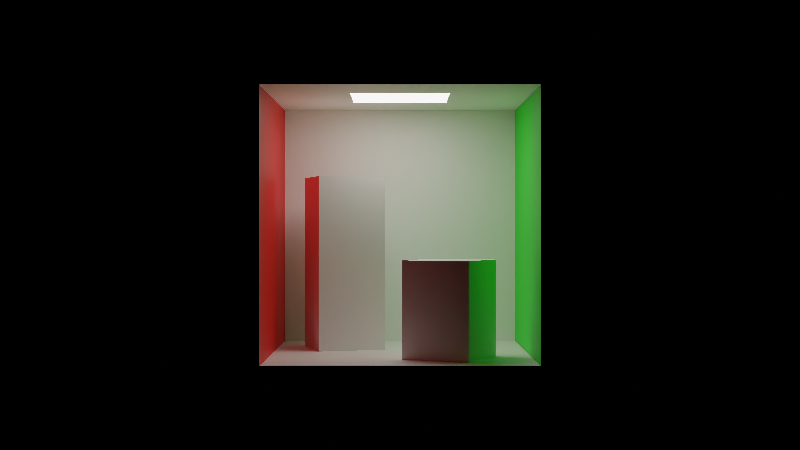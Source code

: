 # Source: cornellbox_fixed.blend  (saved by Blender 3.5.10; exported with 4.5.12 LTS)
import bpy
from mathutils import Matrix  # noqa: F401  (used for matrix-valued properties, if any)

bpy.ops.wm.read_factory_settings(use_empty=True)
scene = bpy.context.scene
scene.name = 'Scene'

# ---- collections
col_collection = bpy.data.collections.new('Collection'); scene.collection.children.link(col_collection)

# ---- materials (node trees are filled in below, after node groups)
mat_material_005 = bpy.data.materials.new('Material.005')
mat_material_003 = bpy.data.materials.new('Material.003')
mat_material_002 = bpy.data.materials.new('Material.002')
mat_material_002.use_backface_culling = True
mat_material_004 = bpy.data.materials.new('Material.004')

# ---- material node trees
mat_material_005.use_nodes = True; mat_material_005.node_tree.nodes.clear()
_N = mat_material_005.node_tree.nodes; _L = mat_material_005.node_tree.links
n0 = _N.new('ShaderNodeBsdfPrincipled'); n0.name = 'Principled BSDF'; n0.location = (10, 300)
n0.distribution = 'GGX'
n0.subsurface_method = 'RANDOM_WALK_SKIN'
n0.inputs[0].default_value = (1.0, 1.0, 1.0, 1.0)
n0.inputs[3].default_value = 1.45
n1 = _N.new('ShaderNodeOutputMaterial'); n1.name = 'Material Output'; n1.location = (300, 300)
_L.new(n0.outputs[0], n1.inputs[0])
n1.is_active_output = True
mat_material_003.use_nodes = True; mat_material_003.node_tree.nodes.clear()
_N = mat_material_003.node_tree.nodes; _L = mat_material_003.node_tree.links
n0 = _N.new('ShaderNodeBsdfPrincipled'); n0.name = 'Principled BSDF'; n0.location = (10, 300)
n0.distribution = 'GGX'
n0.subsurface_method = 'RANDOM_WALK_SKIN'
n0.inputs[0].default_value = (1.0, 0.0, 0.0, 1.0)
n0.inputs[3].default_value = 1.45
n0.inputs[27].default_value = (0.0, 0.0, 0.0, 1.0)
n0.inputs[28].default_value = 1.0
n1 = _N.new('ShaderNodeOutputMaterial'); n1.name = 'Material Output'; n1.location = (300, 300)
_L.new(n0.outputs[0], n1.inputs[0])
n1.is_active_output = True
mat_material_002.use_nodes = True; mat_material_002.node_tree.nodes.clear()
_N = mat_material_002.node_tree.nodes; _L = mat_material_002.node_tree.links
n0 = _N.new('ShaderNodeBsdfPrincipled'); n0.name = 'Principled BSDF'; n0.location = (10, 300)
n0.distribution = 'GGX'
n0.subsurface_method = 'RANDOM_WALK_SKIN'
n0.inputs[0].default_value = (0.0, 1.0, 0.0, 1.0)
n0.inputs[3].default_value = 1.45
n0.inputs[27].default_value = (0.0, 0.0, 0.0, 1.0)
n0.inputs[28].default_value = 1.0
n1 = _N.new('ShaderNodeOutputMaterial'); n1.name = 'Material Output'; n1.location = (300, 300)
_L.new(n0.outputs[0], n1.inputs[0])
n1.is_active_output = True
mat_material_004.use_nodes = True; mat_material_004.node_tree.nodes.clear()
_N = mat_material_004.node_tree.nodes; _L = mat_material_004.node_tree.links
n0 = _N.new('ShaderNodeBsdfPrincipled'); n0.name = 'Principled BSDF'; n0.location = (10, 300)
n0.distribution = 'GGX'
n0.subsurface_method = 'RANDOM_WALK_SKIN'
n0.inputs[0].default_value = (1.0, 1.0, 1.0, 1.0)
n0.inputs[3].default_value = 1.45
n0.inputs[28].default_value = 5.0
n1 = _N.new('ShaderNodeOutputMaterial'); n1.name = 'Material Output'; n1.location = (300, 300)
n2 = _N.new('ShaderNodeBlackbody'); n2.name = 'Blackbody'; n2.location = (-216, -156)
n2.inputs[0].default_value = 6000.0
_L.new(n0.outputs[0], n1.inputs[0])
_L.new(n2.outputs[0], n0.inputs[27])
n1.is_active_output = True

# ---- world
world_world = bpy.data.worlds.new('World'); scene.world = world_world
world_world.use_nodes = True; world_world.node_tree.nodes.clear()
_N = world_world.node_tree.nodes; _L = world_world.node_tree.links
n0 = _N.new('ShaderNodeOutputWorld'); n0.name = 'World Output'; n0.location = (300, 300)
n1 = _N.new('ShaderNodeBackground'); n1.name = 'Background'; n1.location = (10, 300)
n1.inputs[0].default_value = (0.0, 0.0, 0.0, 1.0)
_L.new(n1.outputs[0], n0.inputs[0])
n0.is_active_output = True
world_world.color = (0.05088, 0.05088, 0.05088)
world_world.use_sun_shadow = False
world_world.sun_shadow_jitter_overblur = 0.0

# ---- cameras
cam_camera_001 = bpy.data.cameras.new('Camera.001')
cam_camera_001.sensor_fit = 'HORIZONTAL'
cam_camera_001.lens = 35.0
cam_camera_001.sensor_width = 22.05
cam_camera_001.sensor_height = 16.03

# ---- meshes
me_back = bpy.data.meshes.new('Back')
me_back.from_pydata([(-1.0, 1.0, 0.0), (-1.0, 1.0, 2.0), (1.0, 1.0, 0.0), (1.0, 1.0, 2.0), (-1.0, -1.0, 0.0), (-1.0, -1.0, 2.0), (1.0, -1.0, 0.0), (1.0, -1.0, 2.0), (-0.3792, -0.3792, 2.0), (0.3792, -0.3792, 2.0), (-0.3792, 0.3792, 2.0), (0.3792, 0.3792, 2.0)], [], [(6, 3, 2), (0, 6, 2), (6, 7, 3), (0, 4, 6), (8, 9, 7, 5), (10, 8, 5, 1), (11, 10, 1, 3), (9, 11, 3, 7)])
_uv = me_back.uv_layers.new(name='UVMap')
_uv.uv.foreach_set('vector', [0.375, 0.5, 0.625, 0.25, 0.375, 0.25, 0.125, 0.75, 0.375, 0.5, 0.125, 0.5, 0.375, 0.5, 0.625, 0.5, 0.625, 0.25, 0.125, 0.75, 0.375, 0.75, 0.375, 0.5, 0.6669, 0.7081, 0.6669, 0.5419, 0.625, 0.5, 0.625, 0.75, 0.8331, 0.7081, 0.6669, 0.7081, 0.625, 0.75, 0.875, 0.75, 0.8331, 0.5419, 0.8331, 0.7081, 0.875, 0.75, 0.875, 0.5, 0.6669, 0.5419, 0.8331, 0.5419, 0.875, 0.5, 0.625, 0.5])
me_back.materials.append(mat_material_005)
me_back.update()
me_back.normals_split_custom_set([tuple(v) for v in zip(*[iter([-1.0, 0.0, 0.0, -1.0, 0.0, 0.0, -1.0, 0.0, 0.0, 0.0, 0.0, 1.0, 0.0, 0.0, 1.0, 0.0, 0.0, 1.0, -1.0, 0.0, 0.0, -1.0, 0.0, 0.0, -1.0, 0.0, 0.0, 0.0, 0.0, 1.0, 0.0, 0.0, 1.0, 0.0, 0.0, 1.0, 0.0, 0.0, -1.0, 0.0, 0.0, -1.0, 0.0, 0.0, -1.0, 0.0, 0.0, -1.0, 0.0, 0.0, -1.0, 0.0, 0.0, -1.0, 0.0, 0.0, -1.0, 0.0, 0.0, -1.0, 0.0, 0.0, -1.0, 0.0, 0.0, -1.0, 0.0, 0.0, -1.0, 0.0, 0.0, -1.0, 0.0, 0.0, -1.0, 0.0, 0.0, -1.0, 0.0, 0.0, -1.0, 0.0, 0.0, -1.0])] * 3)])
me_backcube = bpy.data.meshes.new('BackCube')
me_backcube.from_pydata([(0.05242, 0.6379, 0.0), (0.05242, 0.6379, 1.39), (0.569, 0.7899, 0.0), (0.569, 0.7899, 1.39), (0.2044, 0.1213, 0.0), (0.2044, 0.1213, 1.39), (0.721, 0.2732, 0.0), (0.721, 0.2732, 1.39)], [], [(1, 2, 0), (3, 6, 2), (7, 4, 6), (5, 0, 4), (6, 0, 2), (3, 5, 7), (1, 3, 2), (3, 7, 6), (7, 5, 4), (5, 1, 0), (6, 4, 0), (3, 1, 5)])
_uv = me_backcube.uv_layers.new(name='UVMap')
_uv.uv.foreach_set('vector', [0.625, 0.0, 0.375, 0.25, 0.375, 0.0, 0.625, 0.25, 0.375, 0.5, 0.375, 0.25, 0.625, 0.5, 0.375, 0.75, 0.375, 0.5, 0.625, 0.75, 0.375, 1.0, 0.375, 0.75, 0.375, 0.5, 0.125, 0.75, 0.125, 0.5, 0.875, 0.5, 0.625, 0.75, 0.625, 0.5, 0.625, 0.0, 0.625, 0.25, 0.375, 0.25, 0.625, 0.25, 0.625, 0.5, 0.375, 0.5, 0.625, 0.5, 0.625, 0.75, 0.375, 0.75, 0.625, 0.75, 0.625, 1.0, 0.375, 1.0, 0.375, 0.5, 0.375, 0.75, 0.125, 0.75, 0.875, 0.5, 0.875, 0.75, 0.625, 0.75])
me_backcube.materials.append(mat_material_005)
me_backcube.update()
me_backcube.normals_split_custom_set([tuple(v) for v in zip(*[iter([-0.2821, 0.9594, 0.0, -0.2821, 0.9594, 0.0, -0.2821, 0.9594, 0.0, 0.9594, 0.2821, 0.0, 0.9594, 0.2821, 0.0, 0.9594, 0.2821, 0.0, 0.2821, -0.9594, 0.0, 0.2821, -0.9594, 0.0, 0.2821, -0.9594, 0.0, -0.9594, -0.2821, 0.0, -0.9594, -0.2821, 0.0, -0.9594, -0.2821, 0.0, 0.0, 0.0, -1.0, 0.0, 0.0, -1.0, 0.0, 0.0, -1.0, 5.139e-07, 0.0, 1.0, 5.139e-07, 0.0, 1.0, 5.139e-07, 0.0, 1.0, -0.2821, 0.9594, 0.0, -0.2821, 0.9594, 0.0, -0.2821, 0.9594, 0.0, 0.9594, 0.2821, 0.0, 0.9594, 0.2821, 0.0, 0.9594, 0.2821, 0.0, 0.2821, -0.9594, 0.0, 0.2821, -0.9594, 0.0, 0.2821, -0.9594, 0.0, -0.9594, -0.2821, 0.0, -0.9594, -0.2821, 0.0, -0.9594, -0.2821, 0.0, 0.0, 0.0, -1.0, 0.0, 0.0, -1.0, 0.0, 0.0, -1.0, 0.0, 0.0, 1.0, 0.0, 0.0, 1.0, 0.0, 0.0, 1.0])] * 3)])
me_frontcube = bpy.data.meshes.new('FrontCube')
me_frontcube.from_pydata([(-0.5437, -0.01613, 0.0), (-0.5437, -0.01613, 0.7382), (-0.06008, -0.2529, 0.0), (-0.06008, -0.2529, 0.7382), (-0.7805, -0.4998, 0.0), (-0.7805, -0.4998, 0.7382), (-0.2969, -0.7365, 0.0), (-0.2969, -0.7365, 0.7382)], [], [(1, 2, 0), (3, 6, 2), (7, 4, 6), (5, 0, 4), (6, 0, 2), (3, 5, 7), (1, 3, 2), (3, 7, 6), (7, 5, 4), (5, 1, 0), (6, 4, 0), (3, 1, 5)])
_uv = me_frontcube.uv_layers.new(name='UVMap')
_uv.uv.foreach_set('vector', [0.625, 0.0, 0.375, 0.25, 0.375, 0.0, 0.625, 0.25, 0.375, 0.5, 0.375, 0.25, 0.625, 0.5, 0.375, 0.75, 0.375, 0.5, 0.625, 0.75, 0.375, 1.0, 0.375, 0.75, 0.375, 0.5, 0.125, 0.75, 0.125, 0.5, 0.875, 0.5, 0.625, 0.75, 0.625, 0.5, 0.625, 0.0, 0.625, 0.25, 0.375, 0.25, 0.625, 0.25, 0.625, 0.5, 0.375, 0.5, 0.625, 0.5, 0.625, 0.75, 0.375, 0.75, 0.625, 0.75, 0.625, 1.0, 0.375, 1.0, 0.375, 0.5, 0.375, 0.75, 0.125, 0.75, 0.875, 0.5, 0.875, 0.75, 0.625, 0.75])
me_frontcube.materials.append(mat_material_005)
me_frontcube.update()
me_frontcube.normals_split_custom_set([tuple(v) for v in zip(*[iter([0.4397, 0.8981, 0.0, 0.4397, 0.8981, 0.0, 0.4397, 0.8981, 0.0, 0.8981, -0.4397, 0.0, 0.8981, -0.4397, 0.0, 0.8981, -0.4397, 0.0, -0.4397, -0.8981, 0.0, -0.4397, -0.8981, 0.0, -0.4397, -0.8981, 0.0, -0.8981, 0.4397, 0.0, -0.8981, 0.4397, 0.0, -0.8981, 0.4397, 0.0, 0.0, 0.0, -1.0, 0.0, 0.0, -1.0, 0.0, 0.0, -1.0, 0.0, 0.0, 1.0, 0.0, 0.0, 1.0, 0.0, 0.0, 1.0, 0.4397, 0.8981, 0.0, 0.4397, 0.8981, 0.0, 0.4397, 0.8981, 0.0, 0.8981, -0.4397, 0.0, 0.8981, -0.4397, 0.0, 0.8981, -0.4397, 0.0, -0.4397, -0.8981, 0.0, -0.4397, -0.8981, 0.0, -0.4397, -0.8981, 0.0, -0.8981, 0.4397, 0.0, -0.8981, 0.4397, 0.0, -0.8981, 0.4397, 0.0, 0.0, 0.0, -1.0, 0.0, 0.0, -1.0, 0.0, 0.0, -1.0, 0.0, 0.0, 1.0, 0.0, 0.0, 1.0, 0.0, 0.0, 1.0])] * 3)])
me_leftwall = bpy.data.meshes.new('LeftWall')
me_leftwall.from_pydata([(-1.0, 1.0, 0.0), (-1.0, 1.0, 2.0), (1.0, 1.0, 0.0), (1.0, 1.0, 2.0)], [], [(2, 1, 0), (2, 3, 1)])
_uv = me_leftwall.uv_layers.new(name='UVMap')
_uv.uv.foreach_set('vector', [0.375, 0.25, 0.625, 0.0, 0.375, 0.0, 0.375, 0.25, 0.625, 0.25, 0.625, 0.0])
me_leftwall.materials.append(mat_material_003)
me_leftwall.update()
me_leftwall.normals_split_custom_set([tuple(v) for v in zip(*[iter([0.0, -1.0, 0.0, 0.0, -1.0, 0.0, 0.0, -1.0, 0.0, 0.0, -1.0, 0.0, 0.0, -1.0, 0.0, 0.0, -1.0, 0.0])] * 3)])
me_rightwall = bpy.data.meshes.new('RightWall')
me_rightwall.from_pydata([(-1.0, -1.0, 0.0), (-1.0, -1.0, 2.0), (1.0, -1.0, 0.0), (1.0, -1.0, 2.0)], [], [(0, 3, 2), (0, 1, 3)])
_uv = me_rightwall.uv_layers.new(name='UVMap')
_uv.uv.foreach_set('vector', [0.375, 0.75, 0.625, 0.5, 0.375, 0.5, 0.375, 0.75, 0.625, 0.75, 0.625, 0.5])
me_rightwall.materials.append(mat_material_002)
me_rightwall.update()
me_rightwall.normals_split_custom_set([tuple(v) for v in zip(*[iter([0.0, 1.0, 0.0, 0.0, 1.0, 0.0, 0.0, 1.0, 0.0, 0.0, 1.0, 0.0, 0.0, 1.0, 0.0, 0.0, 1.0, 0.0])] * 3)])
me_back_001 = bpy.data.meshes.new('Back.001')
me_back_001.from_pydata([(-0.3792, -0.3792, 2.0), (0.3792, -0.3792, 2.0), (-0.3792, 0.3792, 2.0), (0.3792, 0.3792, 2.0)], [], [(0, 2, 3, 1)])
_uv = me_back_001.uv_layers.new(name='UVMap')
_uv.uv.foreach_set('vector', [0.6669, 0.7081, 0.8331, 0.7081, 0.8331, 0.5419, 0.6669, 0.5419])
me_back_001.materials.append(mat_material_004)
me_back_001.update()
me_back_001.normals_split_custom_set([tuple(v) for v in zip(*[iter([0.0, 0.0, -1.0, 0.0, 0.0, -1.0, 0.0, 0.0, -1.0, 0.0, 0.0, -1.0])] * 3)])

# ---- objects
ob_back = bpy.data.objects.new('Back', me_back)
ob_backcube = bpy.data.objects.new('BackCube', me_backcube)
ob_frontcube = bpy.data.objects.new('FrontCube', me_frontcube)
ob_leftwall = bpy.data.objects.new('LeftWall', me_leftwall)
ob_rightwall = bpy.data.objects.new('RightWall', me_rightwall)
ob_camera = bpy.data.objects.new('Camera', cam_camera_001)
ob_back_001 = bpy.data.objects.new('Back.001', me_back_001)

# ---- transforms, parenting, visibility, modifiers, constraints
ob_back.location = (0.0, 0.0, 0.0)
ob_back.rotation_euler = (0.0, -0.0, 1.571)
ob_backcube.location = (0.0, 0.0, 0.0)
ob_backcube.rotation_euler = (0.0, -0.0, 1.571)
ob_frontcube.location = (0.0, 0.0, 0.0)
ob_frontcube.rotation_euler = (0.0, -0.0, 1.571)
ob_leftwall.location = (0.0, 0.0, 0.0)
ob_leftwall.rotation_euler = (0.0, -0.0, 1.571)
ob_rightwall.location = (0.0, 0.0, 0.0)
ob_rightwall.rotation_euler = (0.0, -0.0, 1.571)
ob_camera.location = (0.0, -10.0, 1.0)
ob_camera.rotation_euler = (1.571, 0.0, 0.0)
ob_back_001.location = (0.0, 0.0, 0.0)
ob_back_001.rotation_euler = (0.0, -0.0, 1.571)

# ---- collection membership
col_collection.objects.link(ob_back)
col_collection.objects.link(ob_backcube)
col_collection.objects.link(ob_frontcube)
col_collection.objects.link(ob_leftwall)
col_collection.objects.link(ob_rightwall)
col_collection.objects.link(ob_camera)
col_collection.objects.link(ob_back_001)

# ---- scene / render settings (as saved in the file)
scene.camera = ob_camera
scene.frame_start = 1; scene.frame_end = 250; scene.frame_set(1)
scene.render.engine = 'CYCLES'
scene.cycles.use_denoising = False
scene.cycles.samples = 64
scene.cycles.sampling_pattern = 'TABULATED_SOBOL'
scene.cycles.use_adaptive_sampling = False
scene.cycles.use_light_tree = False
scene.cycles.pixel_filter_type = 'GAUSSIAN'
scene.cycles.filter_width = 0.01
scene.view_settings.view_transform = 'Filmic'
bpy.context.view_layer.update()
